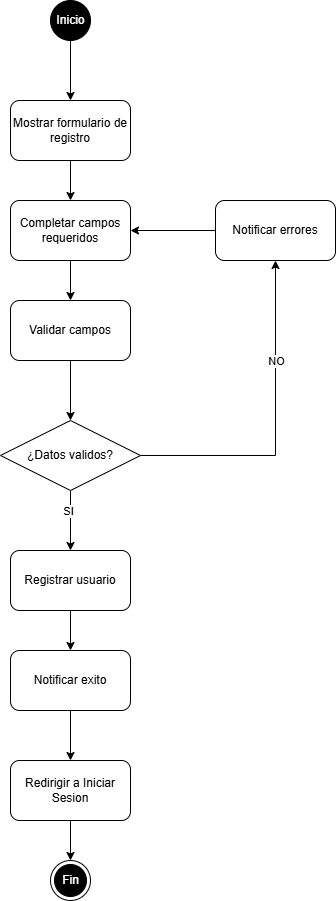

The diagram above was exported from draw.io. Its source (the exported page's mxGraphModel, read from the mxfile embedded in the PNG):
<mxGraphModel dx="1426" dy="751" grid="1" gridSize="10" guides="1" tooltips="1" connect="1" arrows="1" fold="1" page="1" pageScale="1" pageWidth="850" pageHeight="1100" math="0" shadow="0">
  <root>
    <mxCell id="0" />
    <mxCell id="1" parent="0" />
    <mxCell id="_euL6VgNXgvy6cS7ZPZd-24" style="edgeStyle=orthogonalEdgeStyle;rounded=0;orthogonalLoop=1;jettySize=auto;html=1;" parent="1" source="_euL6VgNXgvy6cS7ZPZd-1" target="_euL6VgNXgvy6cS7ZPZd-3" edge="1">
      <mxGeometry relative="1" as="geometry" />
    </mxCell>
    <mxCell id="_euL6VgNXgvy6cS7ZPZd-1" value="&lt;font style=&quot;color: rgb(255, 255, 255);&quot;&gt;Inicio&lt;/font&gt;" style="ellipse;fillColor=strokeColor;html=1;" parent="1" vertex="1">
      <mxGeometry x="395" y="80" width="40" height="40" as="geometry" />
    </mxCell>
    <mxCell id="_euL6VgNXgvy6cS7ZPZd-2" value="&lt;font style=&quot;color: rgb(255, 255, 255);&quot;&gt;Fin&lt;/font&gt;" style="ellipse;html=1;shape=endState;fillColor=strokeColor;" parent="1" vertex="1">
      <mxGeometry x="395" y="940" width="40" height="40" as="geometry" />
    </mxCell>
    <mxCell id="_euL6VgNXgvy6cS7ZPZd-14" style="edgeStyle=orthogonalEdgeStyle;rounded=0;orthogonalLoop=1;jettySize=auto;html=1;" parent="1" source="_euL6VgNXgvy6cS7ZPZd-3" target="_euL6VgNXgvy6cS7ZPZd-4" edge="1">
      <mxGeometry relative="1" as="geometry" />
    </mxCell>
    <mxCell id="_euL6VgNXgvy6cS7ZPZd-3" value="Mostrar formulario de registro" style="rounded=1;whiteSpace=wrap;html=1;" parent="1" vertex="1">
      <mxGeometry x="355" y="180" width="120" height="60" as="geometry" />
    </mxCell>
    <mxCell id="_euL6VgNXgvy6cS7ZPZd-15" style="edgeStyle=orthogonalEdgeStyle;rounded=0;orthogonalLoop=1;jettySize=auto;html=1;" parent="1" source="_euL6VgNXgvy6cS7ZPZd-4" target="_euL6VgNXgvy6cS7ZPZd-5" edge="1">
      <mxGeometry relative="1" as="geometry" />
    </mxCell>
    <mxCell id="_euL6VgNXgvy6cS7ZPZd-4" value="Completar campos requeridos" style="rounded=1;whiteSpace=wrap;html=1;" parent="1" vertex="1">
      <mxGeometry x="355" y="280" width="120" height="60" as="geometry" />
    </mxCell>
    <mxCell id="_euL6VgNXgvy6cS7ZPZd-16" style="edgeStyle=orthogonalEdgeStyle;rounded=0;orthogonalLoop=1;jettySize=auto;html=1;" parent="1" source="_euL6VgNXgvy6cS7ZPZd-5" target="_euL6VgNXgvy6cS7ZPZd-9" edge="1">
      <mxGeometry relative="1" as="geometry" />
    </mxCell>
    <mxCell id="_euL6VgNXgvy6cS7ZPZd-5" value="Validar campos" style="rounded=1;whiteSpace=wrap;html=1;" parent="1" vertex="1">
      <mxGeometry x="355" y="380" width="120" height="60" as="geometry" />
    </mxCell>
    <mxCell id="_euL6VgNXgvy6cS7ZPZd-10" style="edgeStyle=orthogonalEdgeStyle;rounded=0;orthogonalLoop=1;jettySize=auto;html=1;" parent="1" source="_euL6VgNXgvy6cS7ZPZd-9" target="_euL6VgNXgvy6cS7ZPZd-12" edge="1">
      <mxGeometry relative="1" as="geometry">
        <mxPoint x="620" y="310" as="targetPoint" />
        <Array as="points">
          <mxPoint x="620" y="535" />
        </Array>
      </mxGeometry>
    </mxCell>
    <mxCell id="_euL6VgNXgvy6cS7ZPZd-11" value="NO" style="edgeLabel;html=1;align=center;verticalAlign=middle;resizable=0;points=[];" parent="_euL6VgNXgvy6cS7ZPZd-10" connectable="0" vertex="1">
      <mxGeometry x="-0.3167" relative="1" as="geometry">
        <mxPoint x="22" y="-95" as="offset" />
      </mxGeometry>
    </mxCell>
    <mxCell id="_euL6VgNXgvy6cS7ZPZd-18" style="edgeStyle=orthogonalEdgeStyle;rounded=0;orthogonalLoop=1;jettySize=auto;html=1;" parent="1" source="_euL6VgNXgvy6cS7ZPZd-9" target="_euL6VgNXgvy6cS7ZPZd-17" edge="1">
      <mxGeometry relative="1" as="geometry" />
    </mxCell>
    <mxCell id="_euL6VgNXgvy6cS7ZPZd-25" value="SI" style="edgeLabel;html=1;align=center;verticalAlign=middle;resizable=0;points=[];" parent="_euL6VgNXgvy6cS7ZPZd-18" connectable="0" vertex="1">
      <mxGeometry x="-0.3333" y="-3" relative="1" as="geometry">
        <mxPoint as="offset" />
      </mxGeometry>
    </mxCell>
    <mxCell id="_euL6VgNXgvy6cS7ZPZd-9" value="¿Datos validos?" style="rhombus;whiteSpace=wrap;html=1;" parent="1" vertex="1">
      <mxGeometry x="345" y="500" width="140" height="70" as="geometry" />
    </mxCell>
    <mxCell id="_euL6VgNXgvy6cS7ZPZd-13" style="edgeStyle=orthogonalEdgeStyle;rounded=0;orthogonalLoop=1;jettySize=auto;html=1;" parent="1" source="_euL6VgNXgvy6cS7ZPZd-12" target="_euL6VgNXgvy6cS7ZPZd-4" edge="1">
      <mxGeometry relative="1" as="geometry" />
    </mxCell>
    <mxCell id="_euL6VgNXgvy6cS7ZPZd-12" value="Notificar errores" style="rounded=1;whiteSpace=wrap;html=1;" parent="1" vertex="1">
      <mxGeometry x="560" y="280" width="120" height="60" as="geometry" />
    </mxCell>
    <mxCell id="_euL6VgNXgvy6cS7ZPZd-20" style="edgeStyle=orthogonalEdgeStyle;rounded=0;orthogonalLoop=1;jettySize=auto;html=1;" parent="1" source="_euL6VgNXgvy6cS7ZPZd-17" target="_euL6VgNXgvy6cS7ZPZd-19" edge="1">
      <mxGeometry relative="1" as="geometry" />
    </mxCell>
    <mxCell id="_euL6VgNXgvy6cS7ZPZd-17" value="Registrar usuario" style="rounded=1;whiteSpace=wrap;html=1;" parent="1" vertex="1">
      <mxGeometry x="355" y="630" width="120" height="60" as="geometry" />
    </mxCell>
    <mxCell id="_euL6VgNXgvy6cS7ZPZd-22" style="edgeStyle=orthogonalEdgeStyle;rounded=0;orthogonalLoop=1;jettySize=auto;html=1;" parent="1" source="_euL6VgNXgvy6cS7ZPZd-19" target="_euL6VgNXgvy6cS7ZPZd-21" edge="1">
      <mxGeometry relative="1" as="geometry" />
    </mxCell>
    <mxCell id="_euL6VgNXgvy6cS7ZPZd-19" value="Notificar exito" style="rounded=1;whiteSpace=wrap;html=1;" parent="1" vertex="1">
      <mxGeometry x="355" y="730" width="120" height="60" as="geometry" />
    </mxCell>
    <mxCell id="_euL6VgNXgvy6cS7ZPZd-23" style="edgeStyle=orthogonalEdgeStyle;rounded=0;orthogonalLoop=1;jettySize=auto;html=1;" parent="1" source="_euL6VgNXgvy6cS7ZPZd-21" target="_euL6VgNXgvy6cS7ZPZd-2" edge="1">
      <mxGeometry relative="1" as="geometry" />
    </mxCell>
    <mxCell id="_euL6VgNXgvy6cS7ZPZd-21" value="Redirigir a Iniciar Sesion" style="rounded=1;whiteSpace=wrap;html=1;" parent="1" vertex="1">
      <mxGeometry x="355" y="840" width="120" height="60" as="geometry" />
    </mxCell>
  </root>
</mxGraphModel>